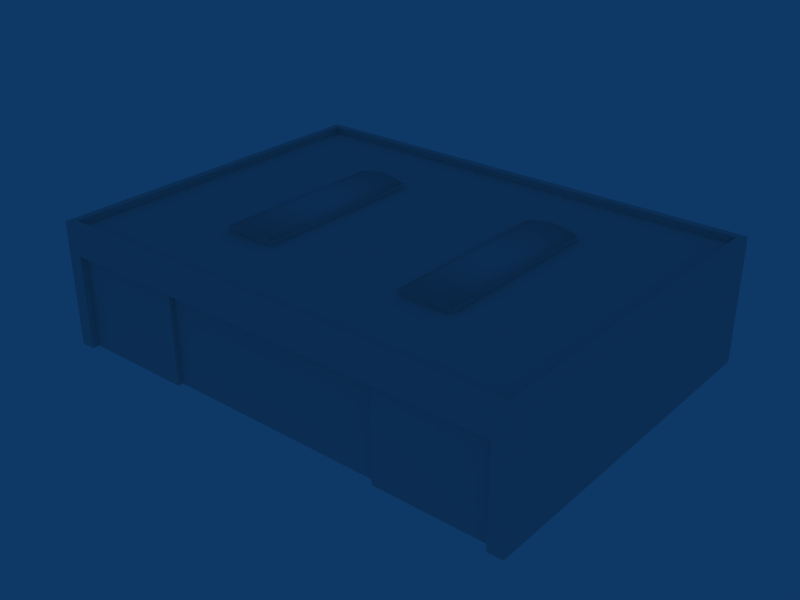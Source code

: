 # Source: ebaw_building_ref_031.blend  (saved by Blender 2.79.0; exported with 4.5.12 LTS)
import bpy
from mathutils import Matrix  # noqa: F401  (used for matrix-valued properties, if any)

bpy.ops.wm.read_factory_settings(use_empty=True)
scene = bpy.context.scene
scene.name = 'Scene'

# ---- collections
col_collection_1 = bpy.data.collections.new('Collection 1'); scene.collection.children.link(col_collection_1)
col_collection_20 = bpy.data.collections.new('Collection 20'); scene.collection.children.link(col_collection_20)
col_collection_20.hide_render = True
col_collection_20.hide_viewport = True

# ---- materials (node trees are filled in below, after node groups)
mat_material = bpy.data.materials.new('Material')
mat_material.alpha_threshold = 0.0
mat_material.roughness = 0.5

# ---- material node trees

# ---- world
world_world = bpy.data.worlds.new('World'); scene.world = world_world
world_world.color = (0.05656, 0.2208, 0.4)
world_world.use_sun_shadow = False
world_world.sun_shadow_jitter_overblur = 0.0
world_world.cycles.sampling_method = 'NONE'
world_world.cycles.sample_map_resolution = 256

# ---- meshes
me_cube_002 = bpy.data.meshes.new('Cube.002')
me_cube_002.from_pydata([(-6.993, 5.0, 6.6), (-6.993, -5.0, 6.6), (-3.993, -5.0, 6.6), (-3.993, 5.0, 6.6), (-6.993, 5.0, 6.9), (-6.993, -5.0, 6.9), (-3.993, -5.0, 6.9), (-3.993, 5.0, 6.9), (-6.243, -5.0, 6.6), (-5.493, -5.0, 6.6), (-4.743, -5.0, 6.6), (-6.243, 5.0, 6.6), (-5.493, 5.0, 6.6), (-4.743, 5.0, 6.6), (-6.243, -5.0, 7.1), (-5.493, -5.0, 7.2), (-4.743, -5.0, 7.1), (-6.243, 5.0, 7.1), (-5.493, 5.0, 7.2), (-4.743, 5.0, 7.1)], [], [(0, 1, 5, 4), (2, 3, 7, 6), (4, 5, 14, 17), (17, 14, 15, 18), (18, 15, 16, 19), (19, 16, 6, 7), (5, 1, 8, 14), (14, 8, 9, 15), (15, 9, 10, 16), (16, 10, 2, 6), (0, 4, 17, 11), (11, 17, 18, 12), (12, 18, 19, 13), (13, 19, 7, 3)])
me_cube_002.polygons.foreach_set('use_smooth', [0, 0, 1, 1, 1, 1, 0, 0, 0, 0, 0, 0, 0, 0])
_uv = me_cube_002.uv_layers.new(name='UVTex')
_uv.uv.foreach_set('vector', [0.5349, 0.217, 0.1661, 0.217, 0.1661, 0.217, 0.5349, 0.217, 0.1661, 0.02642, 0.5349, 0.02642, 0.5349, 0.02642, 0.1661, 0.02642, 0.5349, 0.217, 0.1661, 0.217, 0.1661, 0.1694, 0.5349, 0.1694, 0.5349, 0.1694, 0.1661, 0.1694, 0.1661, 0.1217, 0.5349, 0.1217, 0.5349, 0.1217, 0.1661, 0.1217, 0.1661, 0.07406, 0.5349, 0.07406, 0.5349, 0.07406, 0.1661, 0.07406, 0.1661, 0.02642, 0.5349, 0.02642, 0.1661, 0.217, 0.1661, 0.217, 0.1661, 0.1694, 0.1661, 0.1694, 0.1661, 0.1694, 0.1661, 0.1694, 0.1661, 0.1217, 0.1661, 0.1217, 0.1661, 0.1217, 0.1661, 0.1217, 0.1661, 0.07406, 0.1661, 0.07406, 0.1661, 0.07406, 0.1661, 0.07406, 0.1661, 0.02642, 0.1661, 0.02642, 0.5349, 0.217, 0.5349, 0.217, 0.5349, 0.1694, 0.5349, 0.1694, 0.5349, 0.1694, 0.5349, 0.1694, 0.5349, 0.1217, 0.5349, 0.1217, 0.5349, 0.1217, 0.5349, 0.1217, 0.5349, 0.07406, 0.5349, 0.07406, 0.5349, 0.07406, 0.5349, 0.07406, 0.5349, 0.02642, 0.5349, 0.02642])
me_cube_002.materials.append(mat_material)
me_cube_002.use_remesh_preserve_volume = False
me_cube_002.use_remesh_preserve_attributes = False
me_cube_002.use_mirror_vertex_groups = False
me_cube_002.update()
me_cube_001 = bpy.data.meshes.new('Cube.001')
me_cube_001.from_pydata([(12.67, -9.6, -1.0), (-12.67, -9.6, -1.0), (12.67, -9.6, 4.3), (-12.67, -9.6, 4.3), (6.333, -9.6, -1.0), (-6.333, -9.6, -1.0), (6.333, -9.6, 4.3), (-3.815e-06, -9.6, 4.3), (-6.333, -9.6, 4.3), (-6.333, -9.3, -1.0), (-6.333, -9.3, 4.3), (6.333, -9.3, -1.0), (6.333, -9.3, 4.3), (-3.815e-06, -9.3, 4.3), (3.815e-06, -9.3, -1.0), (-13.5, -10.0, 6.0), (13.5, -10.0, 6.0), (-13.5, -10.0, -1.0), (13.5, -10.0, -1.0), (-13.5, -10.0, 4.3), (13.5, -10.0, 4.3), (-12.67, -10.0, 6.0), (12.67, -10.0, 6.0), (-12.67, -10.0, -1.0), (12.67, -10.0, -1.0), (-12.67, -10.0, 4.3), (12.67, -10.0, 4.3), (13.5, 10.0, -1.0), (-13.5, 10.0, -1.0), (13.5, 10.0, 6.0), (-13.5, 10.0, 6.0), (13.1, 9.6, 6.0), (-13.1, 9.6, 6.0), (-13.1, -9.6, 6.0), (13.1, -9.6, 6.0), (13.1, -9.6, 5.6), (13.1, 9.6, 5.6), (-13.1, -9.6, 5.6), (-13.1, 9.6, 5.6)], [], [(4, 0, 2, 6), (8, 3, 1, 5), (8, 5, 9, 10), (4, 6, 12, 11), (7, 8, 10, 13), (6, 7, 13, 12), (13, 10, 9, 14), (12, 13, 14, 11), (21, 15, 19, 25), (25, 26, 22, 21), (26, 20, 16, 22), (17, 23, 25, 19), (24, 18, 20, 26), (27, 29, 16, 18), (17, 15, 30, 28), (29, 27, 28, 30), (29, 30, 32, 31), (30, 15, 33, 32), (15, 16, 34, 33), (16, 29, 31, 34), (34, 31, 36, 35), (33, 34, 35, 37), (32, 33, 37, 38), (31, 32, 38, 36), (36, 38, 37, 35), (26, 25, 3, 2), (25, 23, 1, 3), (2, 0, 24, 26)])
_uv = me_cube_001.uv_layers.new(name='UVTex')
_uv.uv.foreach_set('vector', [0.03695, 0.02336, 0.1568, 0.02336, 0.1568, 0.224, 0.03695, 0.224, 0.1568, 0.224, 0.03695, 0.224, 0.03695, 0.02336, 0.1568, 0.02336, 0.03695, 0.224, 0.03695, 0.02336, 0.03695, 0.02336, 0.03695, 0.224, 0.1568, 0.02336, 0.1568, 0.224, 0.1568, 0.224, 0.1568, 0.02336, 0.1568, 0.224, 0.03695, 0.224, 0.03695, 0.224, 0.1568, 0.224, 0.1568, 0.224, 0.03695, 0.224, 0.03695, 0.224, 0.1568, 0.224, 0.1568, 0.224, 0.03695, 0.224, 0.03695, 0.02336, 0.1568, 0.02336, 0.1568, 0.224, 0.03695, 0.224, 0.03695, 0.02336, 0.1568, 0.02336, 0.0274, 0.3122, 0.01033, 0.3122, 0.01033, 0.2425, 0.0274, 0.2425, 0.0274, 0.2425, 0.5466, 0.2425, 0.5466, 0.3122, 0.0274, 0.3122, 0.5466, 0.2425, 0.5637, 0.2425, 0.5637, 0.3122, 0.5466, 0.3122, 0.01033, 0.02527, 0.0274, 0.02527, 0.0274, 0.2425, 0.01033, 0.2425, 0.5466, 0.02527, 0.5637, 0.02527, 0.5637, 0.2425, 0.5466, 0.2425, 0.9874, 0.02527, 0.9874, 0.3122, 0.5775, 0.3122, 0.5775, 0.02527, 0.9874, 0.3346, 0.9874, 0.6215, 0.5775, 0.6215, 0.5775, 0.3346, 0.01033, 0.6215, 0.01033, 0.3346, 0.5637, 0.3346, 0.5637, 0.6215, 0.5637, 0.6215, 0.01033, 0.6215, 0.01852, 0.6215, 0.5555, 0.6215, 0.9874, 0.6215, 0.5775, 0.6215, 0.5857, 0.6215, 0.9792, 0.6215, 0.01033, 0.3122, 0.5637, 0.3122, 0.5555, 0.3122, 0.01852, 0.3122, 0.5775, 0.3122, 0.9874, 0.3122, 0.9792, 0.3122, 0.5857, 0.3122, 0.5857, 0.3122, 0.9792, 0.3122, 0.9792, 0.2958, 0.5857, 0.2958, 0.01852, 0.3122, 0.5555, 0.3122, 0.5555, 0.2958, 0.01852, 0.2958, 0.9792, 0.6215, 0.5857, 0.6215, 0.5857, 0.6051, 0.9792, 0.6051, 0.5555, 0.6215, 0.01852, 0.6215, 0.01852, 0.6051, 0.5555, 0.6051, 0.9874, 0.979, 0.01033, 0.979, 0.01033, 0.6446, 0.9874, 0.6446, 0.5466, 0.2425, 0.0274, 0.2425, 0.0274, 0.2425, 0.5466, 0.2425, 0.0274, 0.2425, 0.0274, 0.02527, 0.0274, 0.02527, 0.0274, 0.2425, 0.5466, 0.2425, 0.5466, 0.02527, 0.5466, 0.02527, 0.5466, 0.2425])
me_cube_001.materials.append(mat_material)
me_cube_001.use_remesh_preserve_volume = False
me_cube_001.use_remesh_preserve_attributes = False
me_cube_001.use_mirror_vertex_groups = False
me_cube_001.update()
me_cube_011 = bpy.data.meshes.new('Cube.011')
me_cube_011.from_pydata([(-12.5, -10.0, 6.0), (12.5, -10.0, 6.0), (-12.5, -10.0, -1.0), (12.5, -10.0, -1.0), (-12.5, -10.0, 4.3), (12.5, -10.0, 4.3), (-11.67, -10.0, 6.0), (11.67, -10.0, 6.0), (-11.67, -10.0, -1.0), (11.67, -10.0, -1.0), (-11.67, -10.0, 4.3), (11.67, -10.0, 4.3), (12.5, 10.0, -1.0), (-12.5, 10.0, -1.0), (12.5, 10.0, 6.0), (-12.5, 10.0, 6.0), (12.1, 9.6, 6.0), (-12.1, 9.6, 6.0), (-12.1, -9.6, 6.0), (12.1, -9.6, 6.0), (12.1, -9.6, 5.6), (12.1, 9.6, 5.6), (-12.1, -9.6, 5.6), (-12.1, 9.6, 5.6)], [], [(6, 0, 4, 10), (10, 11, 7, 6), (11, 5, 1, 7), (2, 8, 10, 4), (9, 3, 5, 11), (12, 14, 1, 3), (2, 0, 15, 13), (14, 12, 13, 15), (14, 15, 17, 16), (15, 0, 18, 17), (0, 1, 19, 18), (1, 14, 16, 19), (19, 16, 21, 20), (18, 19, 20, 22), (17, 18, 22, 23), (16, 17, 23, 21), (21, 23, 22, 20)])
_uv = me_cube_011.uv_layers.new(name='UVTex')
_uv.uv.foreach_set('vector', [0.5312, 0.03125, 0.7188, 0.03125, 0.7188, 0.2188, 0.5312, 0.2188, 0.5312, 0.03125, 0.7188, 0.03125, 0.7188, 0.2188, 0.5312, 0.2188, 0.5312, 0.03125, 0.7188, 0.03125, 0.7188, 0.2188, 0.5312, 0.2188, 0.5312, 0.03125, 0.7188, 0.03125, 0.7188, 0.2188, 0.5312, 0.2188, 0.5312, 0.03125, 0.7188, 0.03125, 0.7188, 0.2188, 0.5312, 0.2188, 0.5312, 0.03125, 0.7188, 0.03125, 0.7188, 0.2188, 0.5312, 0.2188, 0.5312, 0.03125, 0.7188, 0.03125, 0.7188, 0.2188, 0.5312, 0.2188, 0.5312, 0.03125, 0.7188, 0.03125, 0.7188, 0.2188, 0.5312, 0.2188, 0.5312, 0.03125, 0.7188, 0.03125, 0.7188, 0.2188, 0.5312, 0.2188, 0.5312, 0.03125, 0.7188, 0.03125, 0.7188, 0.2188, 0.5312, 0.2188, 0.5312, 0.03125, 0.7188, 0.03125, 0.7188, 0.2188, 0.5312, 0.2188, 0.5312, 0.03125, 0.7188, 0.03125, 0.7188, 0.2188, 0.5312, 0.2188, 0.5312, 0.03125, 0.7188, 0.03125, 0.7188, 0.2188, 0.5312, 0.2188, 0.5312, 0.03125, 0.7188, 0.03125, 0.7188, 0.2188, 0.5312, 0.2188, 0.5312, 0.03125, 0.7188, 0.03125, 0.7188, 0.2188, 0.5312, 0.2188, 0.5312, 0.03125, 0.7188, 0.03125, 0.7188, 0.2188, 0.5312, 0.2188, 0.03125, 0.2812, 0.2188, 0.2812, 0.2188, 0.4688, 0.03125, 0.4688])
me_cube_011.use_remesh_preserve_volume = False
me_cube_011.use_remesh_preserve_attributes = False
me_cube_011.use_mirror_vertex_groups = False
me_cube_011.update()
me_cube_009 = bpy.data.meshes.new('Cube.009')
me_cube_009.from_pydata([(-11.67, -10.0, 4.6), (-11.67, -10.0, -1.0), (-5.833, -10.0, 4.6), (-5.833, -10.0, -1.0), (-5.833, -10.2, -1.0), (-11.67, -10.2, -1.0), (-5.833, -10.2, 4.6), (-11.67, -10.2, 4.6)], [], [(1, 0, 2, 3), (0, 7, 6, 2), (7, 0, 1, 5), (4, 6, 7, 5), (2, 6, 4, 3)])
_uv = me_cube_009.uv_layers.new(name='UVTex')
_uv.uv.foreach_set('vector', [0.4688, 0.2188, 0.4688, 0.03125, 0.2812, 0.03125, 0.2812, 0.2188, 0.2812, 0.03125, 0.2812, 0.2188, 0.4688, 0.2188, 0.4688, 0.03125, 0.4688, 0.2188, 0.4688, 0.03125, 0.2812, 0.03125, 0.2812, 0.2188, 0.2812, 0.03125, 0.2812, 0.2188, 0.4688, 0.2188, 0.4688, 0.03125, 0.2812, 0.03125, 0.2812, 0.2188, 0.4688, 0.2188, 0.4688, 0.03125])
me_cube_009.use_remesh_preserve_volume = False
me_cube_009.use_remesh_preserve_attributes = False
me_cube_009.use_mirror_vertex_groups = False
me_cube_009.update()
me_cube_008 = bpy.data.meshes.new('Cube.008')
me_cube_008.from_pydata([(-3.827e-06, -10.2, 4.6), (-5.833, -10.2, 4.6), (3.802e-06, -10.2, -1.0), (-5.833, -10.2, -1.0), (-5.833, -10.0, -1.0), (3.815e-06, -10.0, -1.0), (-5.833, -10.0, 4.6), (-3.815e-06, -10.0, 4.6)], [], [(2, 0, 1, 3), (0, 7, 6, 1), (7, 5, 4, 6), (1, 6, 4, 3), (0, 2, 5, 7)])
_uv = me_cube_008.uv_layers.new(name='UVTex')
_uv.uv.foreach_set('vector', [0.4688, 0.2188, 0.4688, 0.03125, 0.2812, 0.03125, 0.2812, 0.2188, 0.2812, 0.03125, 0.2812, 0.2188, 0.4688, 0.2188, 0.4688, 0.03125, 0.2812, 0.03125, 0.2812, 0.2188, 0.4688, 0.2188, 0.4688, 0.03125, 0.2812, 0.03125, 0.2812, 0.2188, 0.4688, 0.2188, 0.4688, 0.03125, 0.2812, 0.03125, 0.2812, 0.2188, 0.4688, 0.2188, 0.4688, 0.03125])
me_cube_008.use_remesh_preserve_volume = False
me_cube_008.use_remesh_preserve_attributes = False
me_cube_008.use_mirror_vertex_groups = False
me_cube_008.update()
me_cube_007 = bpy.data.meshes.new('Cube.007')
me_cube_007.from_pydata([(5.833, -10.2, 4.6), (-3.827e-06, -10.2, 4.6), (5.833, -10.2, -1.0), (3.802e-06, -10.2, -1.0), (3.815e-06, -10.0, -1.0), (5.833, -10.0, -1.0), (-3.815e-06, -10.0, 4.6), (5.833, -10.0, 4.6)], [], [(2, 0, 1, 3), (0, 7, 6, 1), (7, 5, 4, 6), (1, 6, 4, 3), (0, 2, 5, 7)])
_uv = me_cube_007.uv_layers.new(name='UVTex')
_uv.uv.foreach_set('vector', [0.4688, 0.2188, 0.2812, 0.2188, 0.2812, 0.03125, 0.4688, 0.03125, 0.2812, 0.03125, 0.4688, 0.03125, 0.4688, 0.2188, 0.2812, 0.2188, 0.2812, 0.03125, 0.4688, 0.03125, 0.4688, 0.2188, 0.2812, 0.2188, 0.2812, 0.03125, 0.4688, 0.03125, 0.4688, 0.2188, 0.2812, 0.2188, 0.2812, 0.03125, 0.4688, 0.03125, 0.4688, 0.2188, 0.2812, 0.2188])
me_cube_007.use_remesh_preserve_volume = False
me_cube_007.use_remesh_preserve_attributes = False
me_cube_007.use_mirror_vertex_groups = False
me_cube_007.update()
me_cube = bpy.data.meshes.new('Cube')
me_cube.from_pydata([(11.67, -10.2, 4.6), (5.833, -10.2, 4.6), (11.67, -10.2, -1.0), (5.833, -10.2, -1.0), (5.833, -10.0, -1.0), (5.833, -10.0, 4.6), (11.67, -10.0, -1.0), (11.67, -10.0, 4.6)], [], [(2, 0, 1, 3), (7, 0, 2, 6), (0, 7, 5, 1), (7, 6, 4, 5), (1, 5, 4, 3)])
_uv = me_cube.uv_layers.new(name='UVTex')
_uv.uv.foreach_set('vector', [0.4688, 0.2188, 0.2812, 0.2188, 0.2812, 0.03125, 0.4688, 0.03125, 0.4688, 0.2188, 0.2812, 0.2188, 0.2812, 0.03125, 0.4688, 0.03125, 0.2812, 0.03125, 0.4688, 0.03125, 0.4688, 0.2188, 0.2812, 0.2188, 0.2812, 0.03125, 0.4688, 0.03125, 0.4688, 0.2188, 0.2812, 0.2188, 0.2812, 0.03125, 0.4688, 0.03125, 0.4688, 0.2188, 0.2812, 0.2188])
me_cube.use_remesh_preserve_volume = False
me_cube.use_remesh_preserve_attributes = False
me_cube.use_mirror_vertex_groups = False
me_cube.update()

# ---- objects
ob_roofdetails = bpy.data.objects.new('RoofDetails', me_cube_002)
ob_cube = bpy.data.objects.new('Cube', me_cube_001)
ob_cube_001 = bpy.data.objects.new('Cube.001', me_cube_011)
ob_doorl1_001 = bpy.data.objects.new('DoorL1.001', me_cube_009)
ob_doorl2_001 = bpy.data.objects.new('DoorL2.001', me_cube_008)
ob_doorr2_001 = bpy.data.objects.new('DoorR2.001', me_cube_007)
ob_doorr1_001 = bpy.data.objects.new('DoorR1.001', me_cube)

# ---- transforms, parenting, visibility, modifiers, constraints
ob_roofdetails.location = (0.0, 0.0, 0.0)
ob_roofdetails.lock_rotations_4d = False
ob_roofdetails.empty_display_type = 'ARROWS'
ob_roofdetails.lineart.crease_threshold = 0.0
_m = ob_roofdetails.modifiers.new('Mirror', 'MIRROR')
ob_cube.location = (0.0, 0.0, 1.0)
ob_cube.lock_rotations_4d = False
ob_cube.empty_display_type = 'ARROWS'
ob_cube.lineart.crease_threshold = 0.0
ob_cube_001.location = (0.0, 0.0, 1.0)
ob_cube_001.lock_rotations_4d = False
ob_cube_001.empty_display_type = 'ARROWS'
ob_cube_001.lineart.crease_threshold = 0.0
ob_doorl1_001.location = (0.0, 0.0, 1.0)
ob_doorl1_001.lock_rotations_4d = False
ob_doorl1_001.empty_display_type = 'ARROWS'
ob_doorl1_001.lineart.crease_threshold = 0.0
ob_doorl2_001.location = (0.0, -0.2, 1.0)
ob_doorl2_001.lock_rotations_4d = False
ob_doorl2_001.empty_display_type = 'ARROWS'
ob_doorl2_001.lineart.crease_threshold = 0.0
ob_doorr2_001.location = (0.0, -0.2, 1.0)
ob_doorr2_001.lock_rotations_4d = False
ob_doorr2_001.empty_display_type = 'ARROWS'
ob_doorr2_001.lineart.crease_threshold = 0.0
ob_doorr1_001.location = (0.0, 0.0, 1.0)
ob_doorr1_001.lock_rotations_4d = False
ob_doorr1_001.empty_display_type = 'ARROWS'
ob_doorr1_001.lineart.crease_threshold = 0.0

# ---- collection membership
col_collection_1.objects.link(ob_roofdetails)
col_collection_1.objects.link(ob_cube)
col_collection_20.objects.link(ob_cube_001)
col_collection_20.objects.link(ob_doorl1_001)
col_collection_20.objects.link(ob_doorl2_001)
col_collection_20.objects.link(ob_doorr2_001)
col_collection_20.objects.link(ob_doorr1_001)

# ---- scene / render settings (as saved in the file)
scene.frame_start = 1; scene.frame_end = 250; scene.frame_set(1)
scene.render.engine = 'BLENDER_EEVEE_NEXT'
scene.render.image_settings.file_format = 'JPEG'
scene.render.image_settings.color_mode = 'RGB'
scene.render.image_settings.compression = 90
scene.render.resolution_x = 800
scene.render.resolution_y = 600
scene.render.pixel_aspect_x = 100.0
scene.render.pixel_aspect_y = 100.0
scene.render.fps = 25
scene.render.dither_intensity = 0.0
scene.render.use_compositing = False
scene.render.use_sequencer = False
scene.render.bake_margin = 2
scene.render.bake_bias = 0.0
scene.render.use_stamp_time = False
scene.render.use_stamp_date = False
scene.render.use_stamp_frame = False
scene.render.use_stamp_camera = False
scene.render.use_stamp_scene = False
scene.render.use_stamp_filename = False
scene.render.use_stamp_render_time = False
scene.render.stamp_font_size = 0
scene.cycles.use_denoising = False
scene.cycles.samples = 10
scene.cycles.sampling_pattern = 'TABULATED_SOBOL'
scene.cycles.light_sampling_threshold = 0.0
scene.cycles.use_adaptive_sampling = False
scene.cycles.use_light_tree = False
scene.cycles.blur_glossy = 0.0
scene.cycles.volume_bounces = 1
scene.cycles.pixel_filter_type = 'GAUSSIAN'
scene.cycles.sample_clamp_indirect = 0.0
scene.view_settings.view_transform = 'Raw'
bpy.context.view_layer.update()

# ---- added for rendering (the .blend has no active camera): camera
cam_auto = bpy.data.cameras.new('AutoCamera')
cam_auto.lens = 50.0
cam_auto.sensor_width = 36.0
cam_auto.clip_end = 1000.0
ob_auto_camera = bpy.data.objects.new('AutoCamera', cam_auto)
scene.collection.objects.link(ob_auto_camera)
ob_auto_camera.location = (32.1078, -38.6294, 28.7863)
ob_auto_camera.rotation_euler = (1.09748, -7.21219e-08, 0.694738)
scene.camera = ob_auto_camera
bpy.context.view_layer.update()
